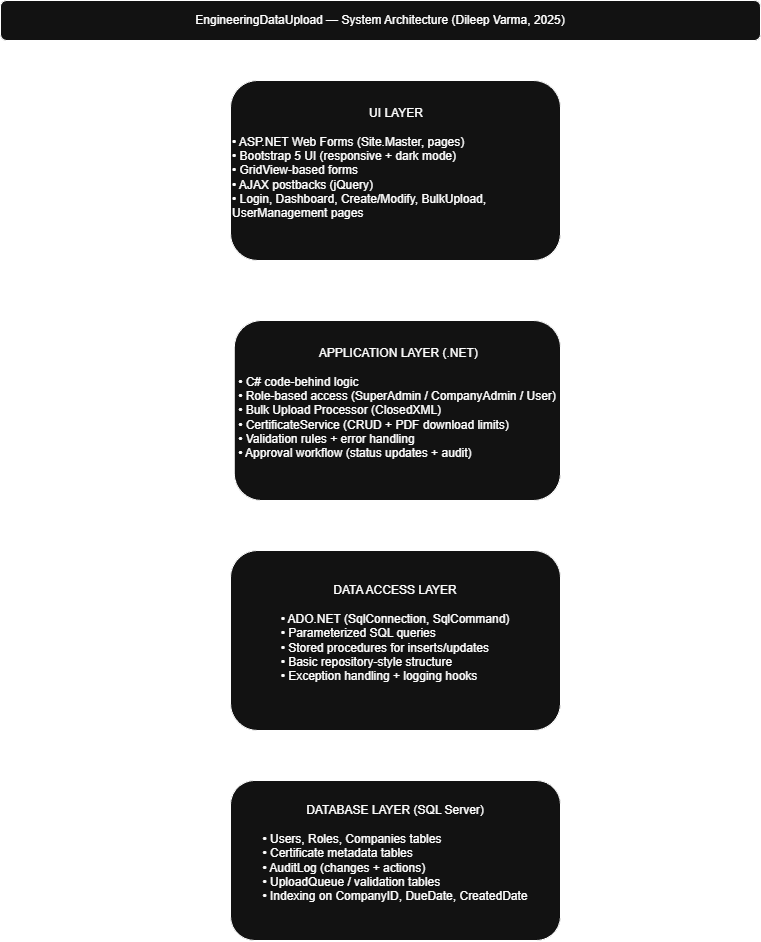

The diagram above was exported from draw.io. Its source (the exported page's mxGraphModel, read from the mxfile embedded in the PNG):
<mxGraphModel dx="813" dy="1184" grid="1" gridSize="10" guides="1" tooltips="1" connect="1" arrows="1" fold="1" page="1" pageScale="1" pageWidth="850" pageHeight="1100" math="0" shadow="0">
  <root>
    <mxCell id="0" />
    <mxCell id="1" parent="0" />
    <mxCell id="9bT-jZMen9_xsipd2wAX-11" value="EngineeringDataUpload — System Architecture (Dileep Varma, 2025)" style="rounded=1;whiteSpace=wrap;html=1;" vertex="1" parent="1">
      <mxGeometry x="40" width="760" height="40" as="geometry" />
    </mxCell>
    <mxCell id="9bT-jZMen9_xsipd2wAX-20" value="" style="edgeStyle=none;curved=1;rounded=0;orthogonalLoop=1;jettySize=auto;html=1;fontSize=12;startSize=8;endSize=8;" edge="1" parent="1" source="9bT-jZMen9_xsipd2wAX-12" target="9bT-jZMen9_xsipd2wAX-14">
      <mxGeometry relative="1" as="geometry" />
    </mxCell>
    <mxCell id="9bT-jZMen9_xsipd2wAX-12" value="&lt;div style=&quot;text-align: center;&quot;&gt;&lt;span style=&quot;background-color: transparent; color: light-dark(rgb(0, 0, 0), rgb(255, 255, 255));&quot;&gt;UI LAYER&lt;/span&gt;&lt;/div&gt;&lt;div style=&quot;&quot;&gt;&lt;span style=&quot;background-color: transparent; color: light-dark(rgb(0, 0, 0), rgb(255, 255, 255));&quot;&gt;&lt;br&gt;&lt;/span&gt;&lt;/div&gt;&lt;div&gt;• ASP.NET Web Forms (Site.Master, pages)&lt;/div&gt;&lt;div&gt;• Bootstrap 5 UI (responsive + dark mode)&lt;/div&gt;&lt;div&gt;• GridView-based forms&lt;/div&gt;&lt;div&gt;• AJAX postbacks (jQuery)&lt;/div&gt;&lt;div&gt;• Login, Dashboard, Create/Modify, BulkUpload, UserManagement pages&lt;/div&gt;&lt;div&gt;&lt;br&gt;&lt;/div&gt;" style="rounded=1;whiteSpace=wrap;html=1;align=left;" vertex="1" parent="1">
      <mxGeometry x="270" y="80" width="330" height="180" as="geometry" />
    </mxCell>
    <mxCell id="9bT-jZMen9_xsipd2wAX-21" value="" style="edgeStyle=none;curved=1;rounded=0;orthogonalLoop=1;jettySize=auto;html=1;fontSize=12;startSize=8;endSize=8;" edge="1" parent="1" source="9bT-jZMen9_xsipd2wAX-14" target="9bT-jZMen9_xsipd2wAX-15">
      <mxGeometry relative="1" as="geometry" />
    </mxCell>
    <mxCell id="9bT-jZMen9_xsipd2wAX-14" value="&lt;div style=&quot;&quot;&gt;&amp;nbsp;&lt;span style=&quot;background-color: transparent; color: light-dark(rgb(0, 0, 0), rgb(255, 255, 255));&quot;&gt;APPLICATION LAYER (.NET)&lt;/span&gt;&lt;/div&gt;&lt;div style=&quot;&quot;&gt;&lt;span style=&quot;background-color: transparent; color: light-dark(rgb(0, 0, 0), rgb(255, 255, 255));&quot;&gt;&lt;br&gt;&lt;/span&gt;&lt;/div&gt;&lt;div style=&quot;text-align: left;&quot;&gt;• C# code-behind logic&lt;/div&gt;&lt;div style=&quot;text-align: left;&quot;&gt;• Role-based access (SuperAdmin / CompanyAdmin / User)&lt;/div&gt;&lt;div style=&quot;text-align: left;&quot;&gt;• Bulk Upload Processor (ClosedXML)&lt;/div&gt;&lt;div style=&quot;text-align: left;&quot;&gt;• CertificateService (CRUD + PDF download limits)&lt;/div&gt;&lt;div style=&quot;text-align: left;&quot;&gt;• Validation rules + error handling&lt;/div&gt;&lt;div style=&quot;text-align: left;&quot;&gt;• Approval workflow (status updates + audit)&lt;/div&gt;&lt;div&gt;&lt;br&gt;&lt;/div&gt;" style="rounded=1;whiteSpace=wrap;html=1;" vertex="1" parent="1">
      <mxGeometry x="273.75" y="320" width="326.25" height="180" as="geometry" />
    </mxCell>
    <mxCell id="9bT-jZMen9_xsipd2wAX-22" value="" style="edgeStyle=none;curved=1;rounded=0;orthogonalLoop=1;jettySize=auto;html=1;fontSize=12;startSize=8;endSize=8;" edge="1" parent="1" source="9bT-jZMen9_xsipd2wAX-15" target="9bT-jZMen9_xsipd2wAX-16">
      <mxGeometry relative="1" as="geometry" />
    </mxCell>
    <mxCell id="9bT-jZMen9_xsipd2wAX-15" value="&lt;div style=&quot;&quot;&gt;&lt;div style=&quot;&quot;&gt;DATA ACCESS LAYER&lt;/div&gt;&lt;div&gt;&lt;br&gt;&lt;/div&gt;&lt;div style=&quot;text-align: left;&quot;&gt;• ADO.NET (SqlConnection, SqlCommand)&lt;/div&gt;&lt;div style=&quot;text-align: left;&quot;&gt;• Parameterized SQL queries&lt;/div&gt;&lt;div style=&quot;text-align: left;&quot;&gt;• Stored procedures for inserts/updates&lt;/div&gt;&lt;div style=&quot;text-align: left;&quot;&gt;• Basic repository-style structure&lt;/div&gt;&lt;div style=&quot;text-align: left;&quot;&gt;• Exception handling + logging hooks&lt;/div&gt;&lt;div style=&quot;text-align: left;&quot;&gt;&lt;br&gt;&lt;/div&gt;&lt;/div&gt;" style="rounded=1;whiteSpace=wrap;html=1;" vertex="1" parent="1">
      <mxGeometry x="270" y="550" width="330" height="180" as="geometry" />
    </mxCell>
    <mxCell id="9bT-jZMen9_xsipd2wAX-16" value="&lt;div style=&quot;&quot;&gt;&lt;div&gt;DATABASE LAYER (SQL Server)&lt;/div&gt;&lt;div&gt;&lt;br&gt;&lt;/div&gt;&lt;div style=&quot;text-align: left;&quot;&gt;• Users, Roles, Companies tables&lt;/div&gt;&lt;div style=&quot;text-align: left;&quot;&gt;• Certificate metadata tables&lt;/div&gt;&lt;div style=&quot;text-align: left;&quot;&gt;• AuditLog (changes + actions)&lt;/div&gt;&lt;div style=&quot;text-align: left;&quot;&gt;• UploadQueue / validation tables&lt;/div&gt;&lt;div style=&quot;text-align: left;&quot;&gt;• Indexing on CompanyID, DueDate, CreatedDate&lt;/div&gt;&lt;div style=&quot;text-align: left;&quot;&gt;&lt;br&gt;&lt;/div&gt;&lt;/div&gt;" style="rounded=1;whiteSpace=wrap;html=1;" vertex="1" parent="1">
      <mxGeometry x="270" y="780" width="330" height="160" as="geometry" />
    </mxCell>
  </root>
</mxGraphModel>